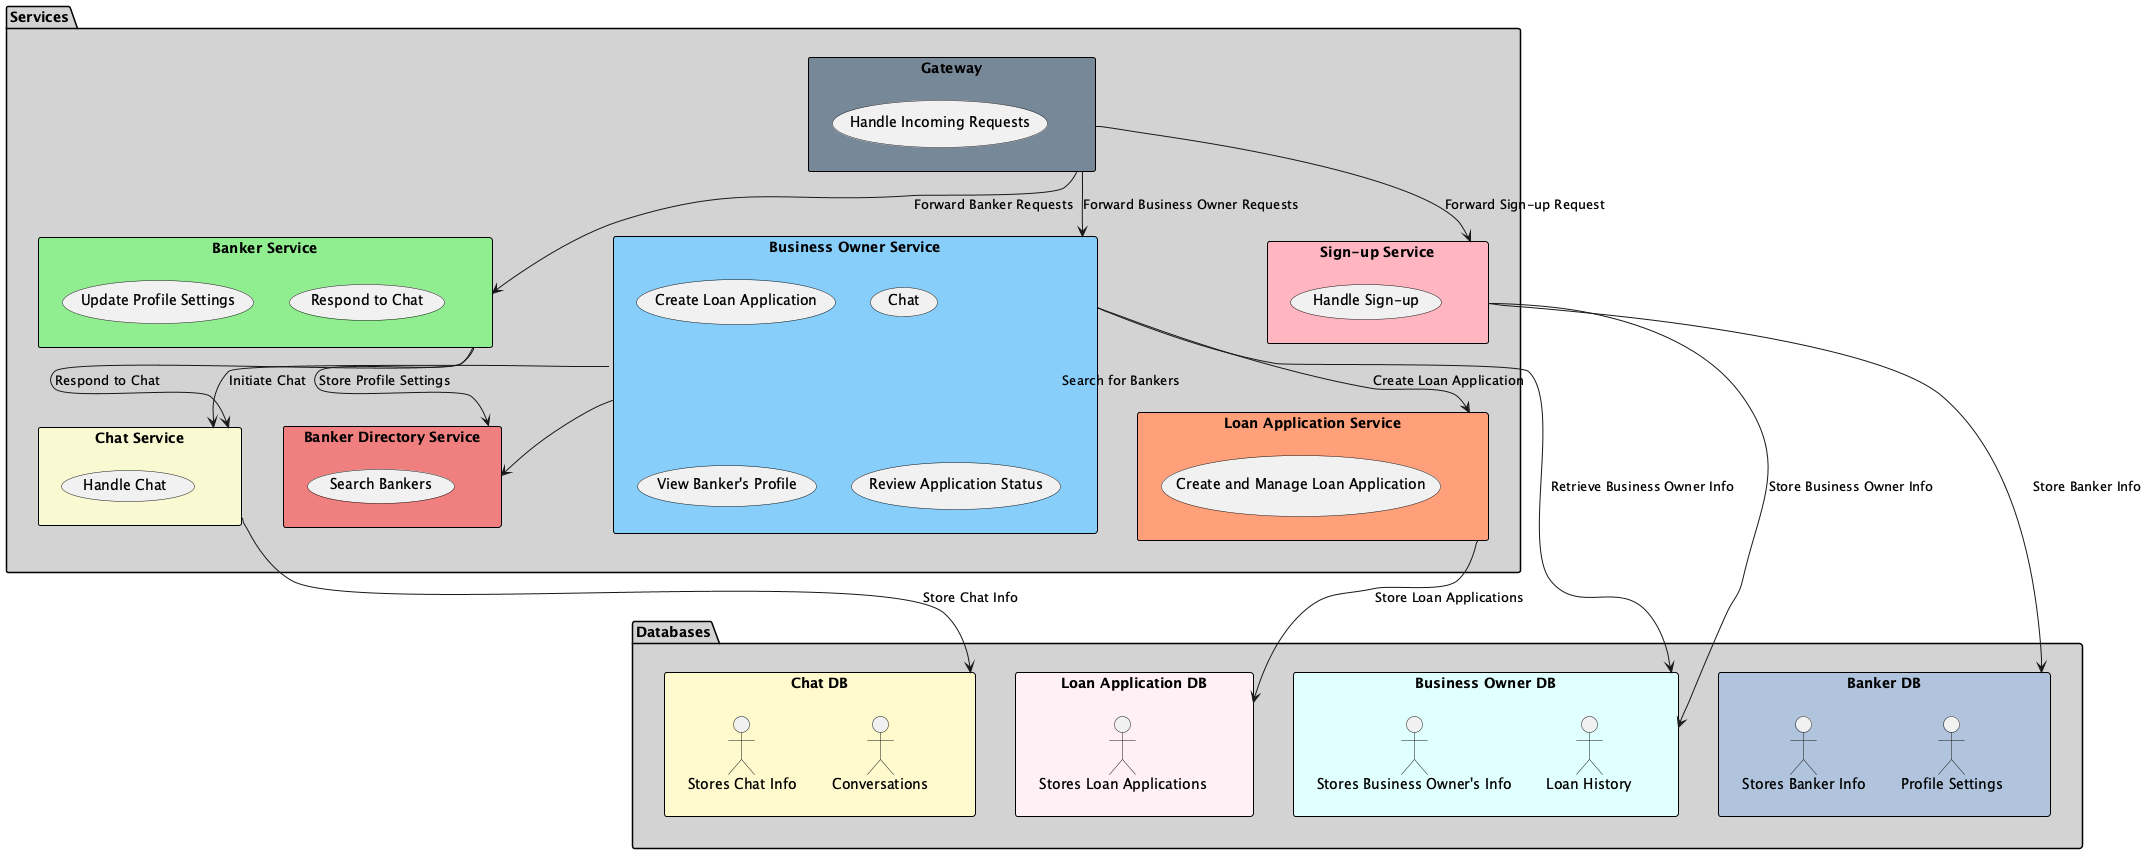

The diagram above was rendered by PlantUML. Its source (embedded in the PNG):
@startuml
skinparam package {
    BackgroundColor LightGray
    BorderColor Black
}

package "Services" {
    rectangle "Gateway" as GW #LightSlateGray {
        (Handle Incoming Requests)
    }

    rectangle "Sign-up Service" as SUS #LightPink {
        (Handle Sign-up)
    }

    rectangle "Business Owner Service" as BOS #LightSkyBlue {
        (Create Loan Application)
        (Chat)
        (View Banker's Profile)
        (Review Application Status)
    }

    rectangle "Banker Service" as BS #LightGreen {
        (Update Profile Settings)
        (Respond to Chat)
    }

    rectangle "Chat Service" as CS #LightGoldenRodYellow {
        (Handle Chat)
    }

    rectangle "Loan Application Service" as LAS #LightSalmon {
        (Create and Manage Loan Application)
    }

    rectangle "Banker Directory Service" as BDS #LightCoral {
        (Search Bankers)
    }
}

package "Databases" {
    rectangle "Business Owner DB" as BODB #LightCyan {
        "Stores Business Owner's Info"
        "Loan History"
    }

    rectangle "Banker DB" as BDB #LightSteelBlue {
        "Stores Banker Info"
        "Profile Settings"
    }

    rectangle "Loan Application DB" as LADB #LavenderBlush {
        "Stores Loan Applications"
    }

    rectangle "Chat DB" as CDB #LemonChiffon {
        "Stores Chat Info"
        "Conversations"
    }
}

GW --> SUS : Forward Sign-up Request
GW --> BOS : Forward Business Owner Requests
GW --> BS : Forward Banker Requests
SUS --> BODB : Store Business Owner Info
SUS --> BDB : Store Banker Info
BOS --> BODB : Retrieve Business Owner Info
BOS --> LAS : Create Loan Application
LAS --> LADB : Store Loan Applications
BS --> BDS : Store Profile Settings
BOS --> BDS : Search for Bankers
BOS --> CS : Initiate Chat
CS --> CDB : Store Chat Info
BS --> CS : Respond to Chat

@enduml